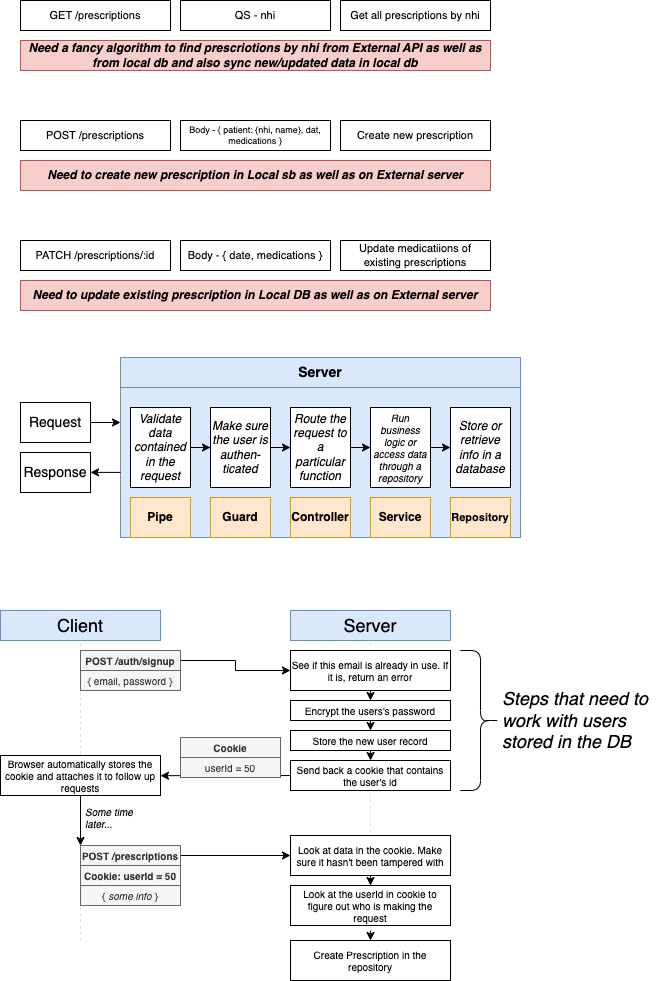

The diagram above was exported from draw.io. Its source (the exported page's mxGraphModel, read from the mxfile embedded in the PNG):
<mxGraphModel dx="954" dy="1593" grid="1" gridSize="10" guides="1" tooltips="1" connect="1" arrows="1" fold="1" page="1" pageScale="1" pageWidth="850" pageHeight="1100" math="0" shadow="0">
  <root>
    <mxCell id="0" />
    <mxCell id="1" parent="0" />
    <mxCell id="9QbvSYVYQkTE8SDcvhou-1" value="Client" style="rounded=0;whiteSpace=wrap;html=1;fontSize=18;fillColor=#dae8fc;strokeColor=#6c8ebf;" vertex="1" parent="1">
      <mxGeometry x="390" y="280" width="160" height="30" as="geometry" />
    </mxCell>
    <mxCell id="9QbvSYVYQkTE8SDcvhou-2" value="Server" style="rounded=0;whiteSpace=wrap;html=1;fontSize=18;fillColor=#dae8fc;strokeColor=#6c8ebf;" vertex="1" parent="1">
      <mxGeometry x="680" y="280" width="160" height="30" as="geometry" />
    </mxCell>
    <mxCell id="9QbvSYVYQkTE8SDcvhou-3" value="" style="endArrow=none;html=1;fontSize=18;fillColor=#f5f5f5;strokeColor=#666666;opacity=20;dashed=1;" edge="1" parent="1">
      <mxGeometry width="50" height="50" relative="1" as="geometry">
        <mxPoint x="470" y="610" as="sourcePoint" />
        <mxPoint x="470" y="310" as="targetPoint" />
      </mxGeometry>
    </mxCell>
    <mxCell id="9QbvSYVYQkTE8SDcvhou-4" value="" style="endArrow=none;html=1;fontSize=18;fillColor=#f5f5f5;strokeColor=#666666;opacity=20;dashed=1;" edge="1" parent="1">
      <mxGeometry width="50" height="50" relative="1" as="geometry">
        <mxPoint x="760" y="610" as="sourcePoint" />
        <mxPoint x="759.8" y="310" as="targetPoint" />
      </mxGeometry>
    </mxCell>
    <mxCell id="9QbvSYVYQkTE8SDcvhou-5" style="edgeStyle=orthogonalEdgeStyle;rounded=0;orthogonalLoop=1;jettySize=auto;html=1;exitX=1;exitY=0.5;exitDx=0;exitDy=0;fontSize=10;" edge="1" parent="1" source="9QbvSYVYQkTE8SDcvhou-6" target="9QbvSYVYQkTE8SDcvhou-9">
      <mxGeometry relative="1" as="geometry" />
    </mxCell>
    <mxCell id="9QbvSYVYQkTE8SDcvhou-6" value="POST /auth/signup" style="rounded=0;whiteSpace=wrap;html=1;fontSize=10;fontStyle=1;fillColor=#f5f5f5;strokeColor=#666666;fontColor=#333333;" vertex="1" parent="1">
      <mxGeometry x="470" y="320" width="100" height="20" as="geometry" />
    </mxCell>
    <mxCell id="9QbvSYVYQkTE8SDcvhou-7" value="{ email, password }" style="rounded=0;whiteSpace=wrap;html=1;fontSize=10;fillColor=#f5f5f5;strokeColor=#666666;fontColor=#333333;" vertex="1" parent="1">
      <mxGeometry x="470" y="340" width="100" height="20" as="geometry" />
    </mxCell>
    <mxCell id="9QbvSYVYQkTE8SDcvhou-8" style="edgeStyle=orthogonalEdgeStyle;rounded=0;orthogonalLoop=1;jettySize=auto;html=1;exitX=0.5;exitY=1;exitDx=0;exitDy=0;entryX=0.5;entryY=0;entryDx=0;entryDy=0;fontSize=10;" edge="1" parent="1" source="9QbvSYVYQkTE8SDcvhou-9" target="9QbvSYVYQkTE8SDcvhou-11">
      <mxGeometry relative="1" as="geometry" />
    </mxCell>
    <mxCell id="9QbvSYVYQkTE8SDcvhou-9" value="See if this email is already in use. If it is, return an error" style="rounded=0;whiteSpace=wrap;html=1;fontSize=10;fontStyle=0" vertex="1" parent="1">
      <mxGeometry x="680" y="320" width="160" height="40" as="geometry" />
    </mxCell>
    <mxCell id="9QbvSYVYQkTE8SDcvhou-10" style="edgeStyle=orthogonalEdgeStyle;rounded=0;orthogonalLoop=1;jettySize=auto;html=1;exitX=0.5;exitY=1;exitDx=0;exitDy=0;fontSize=10;" edge="1" parent="1" source="9QbvSYVYQkTE8SDcvhou-11" target="9QbvSYVYQkTE8SDcvhou-13">
      <mxGeometry relative="1" as="geometry" />
    </mxCell>
    <mxCell id="9QbvSYVYQkTE8SDcvhou-11" value="Encrypt the users's password" style="rounded=0;whiteSpace=wrap;html=1;fontSize=10;fontStyle=0" vertex="1" parent="1">
      <mxGeometry x="680" y="370" width="160" height="20" as="geometry" />
    </mxCell>
    <mxCell id="9QbvSYVYQkTE8SDcvhou-12" style="edgeStyle=orthogonalEdgeStyle;rounded=0;orthogonalLoop=1;jettySize=auto;html=1;exitX=0.5;exitY=1;exitDx=0;exitDy=0;entryX=0.5;entryY=0;entryDx=0;entryDy=0;fontSize=10;" edge="1" parent="1" source="9QbvSYVYQkTE8SDcvhou-13" target="9QbvSYVYQkTE8SDcvhou-15">
      <mxGeometry relative="1" as="geometry" />
    </mxCell>
    <mxCell id="9QbvSYVYQkTE8SDcvhou-13" value="Store the new user record" style="rounded=0;whiteSpace=wrap;html=1;fontSize=10;fontStyle=0" vertex="1" parent="1">
      <mxGeometry x="680" y="400" width="160" height="20" as="geometry" />
    </mxCell>
    <mxCell id="9QbvSYVYQkTE8SDcvhou-14" style="edgeStyle=orthogonalEdgeStyle;rounded=0;orthogonalLoop=1;jettySize=auto;html=1;exitX=0;exitY=0.5;exitDx=0;exitDy=0;fontSize=10;" edge="1" parent="1" source="9QbvSYVYQkTE8SDcvhou-15">
      <mxGeometry relative="1" as="geometry">
        <mxPoint x="550" y="445.20000000000005" as="targetPoint" />
      </mxGeometry>
    </mxCell>
    <mxCell id="9QbvSYVYQkTE8SDcvhou-15" value="Send back a cookie that contains the user's id" style="rounded=0;whiteSpace=wrap;html=1;fontSize=10;fontStyle=0" vertex="1" parent="1">
      <mxGeometry x="680" y="430" width="160" height="30" as="geometry" />
    </mxCell>
    <mxCell id="9QbvSYVYQkTE8SDcvhou-16" value="Cookie" style="rounded=0;whiteSpace=wrap;html=1;fontSize=10;fontStyle=1;fillColor=#f5f5f5;strokeColor=#666666;fontColor=#333333;" vertex="1" parent="1">
      <mxGeometry x="570" y="407" width="100" height="20" as="geometry" />
    </mxCell>
    <mxCell id="9QbvSYVYQkTE8SDcvhou-17" value="userId = 50" style="rounded=0;whiteSpace=wrap;html=1;fontSize=10;fillColor=#f5f5f5;strokeColor=#666666;fontColor=#333333;" vertex="1" parent="1">
      <mxGeometry x="570" y="427" width="100" height="20" as="geometry" />
    </mxCell>
    <mxCell id="9QbvSYVYQkTE8SDcvhou-18" style="edgeStyle=orthogonalEdgeStyle;rounded=0;orthogonalLoop=1;jettySize=auto;html=1;exitX=0.5;exitY=1;exitDx=0;exitDy=0;entryX=0;entryY=0;entryDx=0;entryDy=0;fontSize=10;" edge="1" parent="1" source="9QbvSYVYQkTE8SDcvhou-19" target="9QbvSYVYQkTE8SDcvhou-21">
      <mxGeometry relative="1" as="geometry" />
    </mxCell>
    <mxCell id="9QbvSYVYQkTE8SDcvhou-19" value="Browser automatically stores the cookie and attaches it to follow up requests" style="rounded=0;whiteSpace=wrap;html=1;fontSize=10;fontStyle=0" vertex="1" parent="1">
      <mxGeometry x="390" y="425" width="160" height="40" as="geometry" />
    </mxCell>
    <mxCell id="9QbvSYVYQkTE8SDcvhou-20" style="edgeStyle=orthogonalEdgeStyle;rounded=0;orthogonalLoop=1;jettySize=auto;html=1;exitX=1;exitY=0.5;exitDx=0;exitDy=0;fontSize=10;" edge="1" parent="1" source="9QbvSYVYQkTE8SDcvhou-21" target="9QbvSYVYQkTE8SDcvhou-25">
      <mxGeometry relative="1" as="geometry" />
    </mxCell>
    <mxCell id="9QbvSYVYQkTE8SDcvhou-21" value="POST /prescriptions" style="rounded=0;whiteSpace=wrap;html=1;fontSize=10;fontStyle=1;fillColor=#f5f5f5;strokeColor=#666666;fontColor=#333333;" vertex="1" parent="1">
      <mxGeometry x="470" y="515" width="100" height="20" as="geometry" />
    </mxCell>
    <mxCell id="9QbvSYVYQkTE8SDcvhou-22" value="{ &lt;i&gt;some info&lt;/i&gt; }" style="rounded=0;whiteSpace=wrap;html=1;fontSize=10;fillColor=#f5f5f5;strokeColor=#666666;fontColor=#333333;" vertex="1" parent="1">
      <mxGeometry x="470" y="555" width="100" height="20" as="geometry" />
    </mxCell>
    <mxCell id="9QbvSYVYQkTE8SDcvhou-23" value="Cookie: userId = 50" style="rounded=0;whiteSpace=wrap;html=1;fontSize=10;fontStyle=1;fillColor=#f5f5f5;strokeColor=#666666;fontColor=#333333;" vertex="1" parent="1">
      <mxGeometry x="470" y="535" width="100" height="20" as="geometry" />
    </mxCell>
    <mxCell id="9QbvSYVYQkTE8SDcvhou-24" style="edgeStyle=orthogonalEdgeStyle;rounded=0;orthogonalLoop=1;jettySize=auto;html=1;exitX=0.5;exitY=1;exitDx=0;exitDy=0;fontSize=10;" edge="1" parent="1" source="9QbvSYVYQkTE8SDcvhou-25" target="9QbvSYVYQkTE8SDcvhou-27">
      <mxGeometry relative="1" as="geometry" />
    </mxCell>
    <mxCell id="9QbvSYVYQkTE8SDcvhou-25" value="Look at data in the cookie. Make sure it hasn't been tampered with" style="rounded=0;whiteSpace=wrap;html=1;fontSize=10;fontStyle=0" vertex="1" parent="1">
      <mxGeometry x="680" y="505" width="160" height="40" as="geometry" />
    </mxCell>
    <mxCell id="9QbvSYVYQkTE8SDcvhou-26" value="Some time later..." style="text;html=1;strokeColor=none;fillColor=none;align=left;verticalAlign=middle;whiteSpace=wrap;rounded=0;fontSize=10;fontStyle=2" vertex="1" parent="1">
      <mxGeometry x="473" y="477" width="60" height="20" as="geometry" />
    </mxCell>
    <mxCell id="9QbvSYVYQkTE8SDcvhou-27" value="Look at the userId in cookie to figure out who is making the request" style="rounded=0;whiteSpace=wrap;html=1;fontSize=10;fontStyle=0" vertex="1" parent="1">
      <mxGeometry x="680" y="555" width="160" height="40" as="geometry" />
    </mxCell>
    <mxCell id="9QbvSYVYQkTE8SDcvhou-28" value="" style="shape=curlyBracket;whiteSpace=wrap;html=1;rounded=1;fontSize=10;align=left;rotation=-180;" vertex="1" parent="1">
      <mxGeometry x="850" y="320" width="40" height="140" as="geometry" />
    </mxCell>
    <mxCell id="9QbvSYVYQkTE8SDcvhou-29" value="Steps that need to work with users stored in the DB" style="text;html=1;strokeColor=none;fillColor=none;align=left;verticalAlign=middle;whiteSpace=wrap;rounded=0;fontSize=18;fontStyle=2" vertex="1" parent="1">
      <mxGeometry x="890" y="380" width="160" height="20" as="geometry" />
    </mxCell>
    <mxCell id="9QbvSYVYQkTE8SDcvhou-30" value="Create Prescription in the repository" style="rounded=0;whiteSpace=wrap;html=1;fontSize=10;fontStyle=0" vertex="1" parent="1">
      <mxGeometry x="680" y="610" width="160" height="40" as="geometry" />
    </mxCell>
    <mxCell id="9QbvSYVYQkTE8SDcvhou-33" style="edgeStyle=orthogonalEdgeStyle;rounded=0;orthogonalLoop=1;jettySize=auto;html=1;exitX=0.5;exitY=1;exitDx=0;exitDy=0;fontSize=10;" edge="1" parent="1">
      <mxGeometry relative="1" as="geometry">
        <mxPoint x="760" y="600" as="sourcePoint" />
        <mxPoint x="760" y="610" as="targetPoint" />
      </mxGeometry>
    </mxCell>
    <mxCell id="9QbvSYVYQkTE8SDcvhou-34" value="GET /prescriptions" style="rounded=0;whiteSpace=wrap;html=1;fontSize=11;" vertex="1" parent="1">
      <mxGeometry x="410" y="-330" width="150" height="30" as="geometry" />
    </mxCell>
    <mxCell id="9QbvSYVYQkTE8SDcvhou-35" value="QS - nhi" style="rounded=0;whiteSpace=wrap;html=1;fontSize=11;" vertex="1" parent="1">
      <mxGeometry x="570" y="-330" width="150" height="30" as="geometry" />
    </mxCell>
    <mxCell id="9QbvSYVYQkTE8SDcvhou-36" value="Get all prescriptions by nhi" style="rounded=0;whiteSpace=wrap;html=1;fontSize=11;" vertex="1" parent="1">
      <mxGeometry x="730" y="-330" width="150" height="30" as="geometry" />
    </mxCell>
    <mxCell id="9QbvSYVYQkTE8SDcvhou-37" value="POST /prescriptions" style="rounded=0;whiteSpace=wrap;html=1;fontSize=11;" vertex="1" parent="1">
      <mxGeometry x="410" y="-210" width="150" height="30" as="geometry" />
    </mxCell>
    <mxCell id="9QbvSYVYQkTE8SDcvhou-38" value="Body - { patient: {nhi, name}, dat, medications }" style="rounded=0;whiteSpace=wrap;html=1;fontSize=9;" vertex="1" parent="1">
      <mxGeometry x="570" y="-210" width="150" height="30" as="geometry" />
    </mxCell>
    <mxCell id="9QbvSYVYQkTE8SDcvhou-39" value="Create new prescription" style="rounded=0;whiteSpace=wrap;html=1;fontSize=11;" vertex="1" parent="1">
      <mxGeometry x="730" y="-210" width="150" height="30" as="geometry" />
    </mxCell>
    <mxCell id="9QbvSYVYQkTE8SDcvhou-40" value="PATCH /prescriptions/:id" style="rounded=0;whiteSpace=wrap;html=1;fontSize=11;" vertex="1" parent="1">
      <mxGeometry x="410" y="-90" width="150" height="30" as="geometry" />
    </mxCell>
    <mxCell id="9QbvSYVYQkTE8SDcvhou-41" value="Body - { date, medications }" style="rounded=0;whiteSpace=wrap;html=1;fontSize=11;" vertex="1" parent="1">
      <mxGeometry x="570" y="-90" width="150" height="30" as="geometry" />
    </mxCell>
    <mxCell id="9QbvSYVYQkTE8SDcvhou-42" value="Update medicatiions of existing prescriptions" style="rounded=0;whiteSpace=wrap;html=1;fontSize=11;" vertex="1" parent="1">
      <mxGeometry x="730" y="-90" width="150" height="30" as="geometry" />
    </mxCell>
    <mxCell id="9QbvSYVYQkTE8SDcvhou-43" value="Need a fancy algorithm to find prescriotions by nhi from External API as well as from local db and also sync new/updated data in local db" style="rounded=0;whiteSpace=wrap;html=1;fontStyle=3;fillColor=#f8cecc;strokeColor=#b85450;" vertex="1" parent="1">
      <mxGeometry x="410" y="-290" width="470" height="30" as="geometry" />
    </mxCell>
    <mxCell id="9QbvSYVYQkTE8SDcvhou-44" value="Need to create new prescription in Local sb as well as on External server" style="rounded=0;whiteSpace=wrap;html=1;fontStyle=3;fillColor=#f8cecc;strokeColor=#b85450;" vertex="1" parent="1">
      <mxGeometry x="410" y="-170" width="470" height="30" as="geometry" />
    </mxCell>
    <mxCell id="9QbvSYVYQkTE8SDcvhou-45" value="Need to update existing prescription in Local DB as well as on External server" style="rounded=0;whiteSpace=wrap;html=1;fontStyle=3;fillColor=#f8cecc;strokeColor=#b85450;" vertex="1" parent="1">
      <mxGeometry x="410" y="-50" width="470" height="30" as="geometry" />
    </mxCell>
    <mxCell id="9QbvSYVYQkTE8SDcvhou-79" value="Server" style="rounded=0;whiteSpace=wrap;html=1;shadow=0;strokeWidth=1;fontSize=14;fontStyle=1;fillColor=#dae8fc;strokeColor=#6c8ebf;" vertex="1" parent="1">
      <mxGeometry x="510" y="27" width="400" height="30" as="geometry" />
    </mxCell>
    <mxCell id="9QbvSYVYQkTE8SDcvhou-80" value="" style="rounded=0;whiteSpace=wrap;html=1;shadow=0;strokeWidth=1;fontSize=14;fontStyle=1;fillColor=#dae8fc;strokeColor=#6c8ebf;" vertex="1" parent="1">
      <mxGeometry x="510" y="57" width="400" height="150" as="geometry" />
    </mxCell>
    <mxCell id="9QbvSYVYQkTE8SDcvhou-81" style="edgeStyle=orthogonalEdgeStyle;rounded=0;orthogonalLoop=1;jettySize=auto;html=1;exitX=1;exitY=0.5;exitDx=0;exitDy=0;strokeWidth=1;fontSize=14;" edge="1" parent="1" source="9QbvSYVYQkTE8SDcvhou-82">
      <mxGeometry relative="1" as="geometry">
        <mxPoint x="510" y="91.90476190476193" as="targetPoint" />
      </mxGeometry>
    </mxCell>
    <mxCell id="9QbvSYVYQkTE8SDcvhou-82" value="Request" style="rounded=0;whiteSpace=wrap;html=1;shadow=0;strokeWidth=1;fontSize=14;" vertex="1" parent="1">
      <mxGeometry x="410" y="72" width="70" height="40" as="geometry" />
    </mxCell>
    <mxCell id="9QbvSYVYQkTE8SDcvhou-83" style="edgeStyle=orthogonalEdgeStyle;rounded=0;orthogonalLoop=1;jettySize=auto;html=1;exitX=1;exitY=0.5;exitDx=0;exitDy=0;strokeWidth=1;fontSize=14;entryX=1;entryY=0.5;entryDx=0;entryDy=0;" edge="1" parent="1" target="9QbvSYVYQkTE8SDcvhou-84">
      <mxGeometry relative="1" as="geometry">
        <mxPoint x="510" y="141.90476190476193" as="sourcePoint" />
      </mxGeometry>
    </mxCell>
    <mxCell id="9QbvSYVYQkTE8SDcvhou-84" value="Response" style="rounded=0;whiteSpace=wrap;html=1;shadow=0;strokeWidth=1;fontSize=14;" vertex="1" parent="1">
      <mxGeometry x="410" y="122" width="70" height="40" as="geometry" />
    </mxCell>
    <mxCell id="9QbvSYVYQkTE8SDcvhou-85" style="edgeStyle=orthogonalEdgeStyle;rounded=0;orthogonalLoop=1;jettySize=auto;html=1;exitX=1;exitY=0.5;exitDx=0;exitDy=0;strokeWidth=1;fontSize=12;" edge="1" parent="1" source="9QbvSYVYQkTE8SDcvhou-86" target="9QbvSYVYQkTE8SDcvhou-88">
      <mxGeometry relative="1" as="geometry" />
    </mxCell>
    <mxCell id="9QbvSYVYQkTE8SDcvhou-86" value="Validate data contained in the request" style="rounded=0;whiteSpace=wrap;html=1;shadow=0;strokeWidth=1;fontSize=12;fontStyle=2" vertex="1" parent="1">
      <mxGeometry x="520" y="77" width="60" height="80" as="geometry" />
    </mxCell>
    <mxCell id="9QbvSYVYQkTE8SDcvhou-87" style="edgeStyle=orthogonalEdgeStyle;rounded=0;orthogonalLoop=1;jettySize=auto;html=1;exitX=1;exitY=0.5;exitDx=0;exitDy=0;entryX=0;entryY=0.5;entryDx=0;entryDy=0;strokeWidth=1;fontSize=12;" edge="1" parent="1" source="9QbvSYVYQkTE8SDcvhou-88" target="9QbvSYVYQkTE8SDcvhou-89">
      <mxGeometry relative="1" as="geometry" />
    </mxCell>
    <mxCell id="9QbvSYVYQkTE8SDcvhou-88" value="Make sure the user is authen-ticated" style="rounded=0;whiteSpace=wrap;html=1;shadow=0;strokeWidth=1;fontSize=12;fontStyle=2" vertex="1" parent="1">
      <mxGeometry x="600" y="77" width="60" height="80" as="geometry" />
    </mxCell>
    <mxCell id="9QbvSYVYQkTE8SDcvhou-89" value="Route the request to a particular function" style="rounded=0;whiteSpace=wrap;html=1;shadow=0;strokeWidth=1;fontSize=12;fontStyle=2" vertex="1" parent="1">
      <mxGeometry x="680" y="77" width="60" height="80" as="geometry" />
    </mxCell>
    <mxCell id="9QbvSYVYQkTE8SDcvhou-90" style="edgeStyle=orthogonalEdgeStyle;rounded=0;orthogonalLoop=1;jettySize=auto;html=1;exitX=1;exitY=0.5;exitDx=0;exitDy=0;entryX=0;entryY=0.5;entryDx=0;entryDy=0;strokeWidth=1;fontSize=12;" edge="1" parent="1" target="9QbvSYVYQkTE8SDcvhou-91">
      <mxGeometry relative="1" as="geometry">
        <mxPoint x="740" y="117" as="sourcePoint" />
      </mxGeometry>
    </mxCell>
    <mxCell id="9QbvSYVYQkTE8SDcvhou-91" value="Run business logic or access data through a repository" style="rounded=0;whiteSpace=wrap;html=1;shadow=0;strokeWidth=1;fontSize=10;fontStyle=2" vertex="1" parent="1">
      <mxGeometry x="760" y="77" width="60" height="80" as="geometry" />
    </mxCell>
    <mxCell id="9QbvSYVYQkTE8SDcvhou-92" style="edgeStyle=orthogonalEdgeStyle;rounded=0;orthogonalLoop=1;jettySize=auto;html=1;exitX=1;exitY=0.5;exitDx=0;exitDy=0;entryX=0;entryY=0.5;entryDx=0;entryDy=0;strokeWidth=1;fontSize=12;" edge="1" parent="1" target="9QbvSYVYQkTE8SDcvhou-93">
      <mxGeometry relative="1" as="geometry">
        <mxPoint x="820" y="117" as="sourcePoint" />
      </mxGeometry>
    </mxCell>
    <mxCell id="9QbvSYVYQkTE8SDcvhou-93" value="Store or retrieve info in a database" style="rounded=0;whiteSpace=wrap;html=1;shadow=0;strokeWidth=1;fontSize=12;fontStyle=2" vertex="1" parent="1">
      <mxGeometry x="840" y="77" width="60" height="80" as="geometry" />
    </mxCell>
    <mxCell id="9QbvSYVYQkTE8SDcvhou-94" value="Pipe" style="rounded=0;whiteSpace=wrap;html=1;shadow=0;strokeWidth=1;fontSize=12;fontStyle=1;fillColor=#ffe6cc;strokeColor=#d79b00;" vertex="1" parent="1">
      <mxGeometry x="520" y="167" width="60" height="40" as="geometry" />
    </mxCell>
    <mxCell id="9QbvSYVYQkTE8SDcvhou-95" value="Guard" style="rounded=0;whiteSpace=wrap;html=1;shadow=0;strokeWidth=1;fontSize=12;fontStyle=1;fillColor=#ffe6cc;strokeColor=#d79b00;" vertex="1" parent="1">
      <mxGeometry x="600" y="167" width="60" height="40" as="geometry" />
    </mxCell>
    <mxCell id="9QbvSYVYQkTE8SDcvhou-96" value="Controller" style="rounded=0;whiteSpace=wrap;html=1;shadow=0;strokeWidth=1;fontSize=12;fontStyle=1;fillColor=#ffe6cc;strokeColor=#d79b00;" vertex="1" parent="1">
      <mxGeometry x="680" y="167" width="60" height="40" as="geometry" />
    </mxCell>
    <mxCell id="9QbvSYVYQkTE8SDcvhou-97" value="Service" style="rounded=0;whiteSpace=wrap;html=1;shadow=0;strokeWidth=1;fontSize=12;fontStyle=1;fillColor=#ffe6cc;strokeColor=#d79b00;" vertex="1" parent="1">
      <mxGeometry x="760" y="167" width="60" height="40" as="geometry" />
    </mxCell>
    <mxCell id="9QbvSYVYQkTE8SDcvhou-98" value="Repository" style="rounded=0;whiteSpace=wrap;html=1;shadow=0;strokeWidth=1;fontSize=11;fontStyle=1;fillColor=#ffe6cc;strokeColor=#d79b00;" vertex="1" parent="1">
      <mxGeometry x="840" y="167" width="60" height="40" as="geometry" />
    </mxCell>
  </root>
</mxGraphModel>